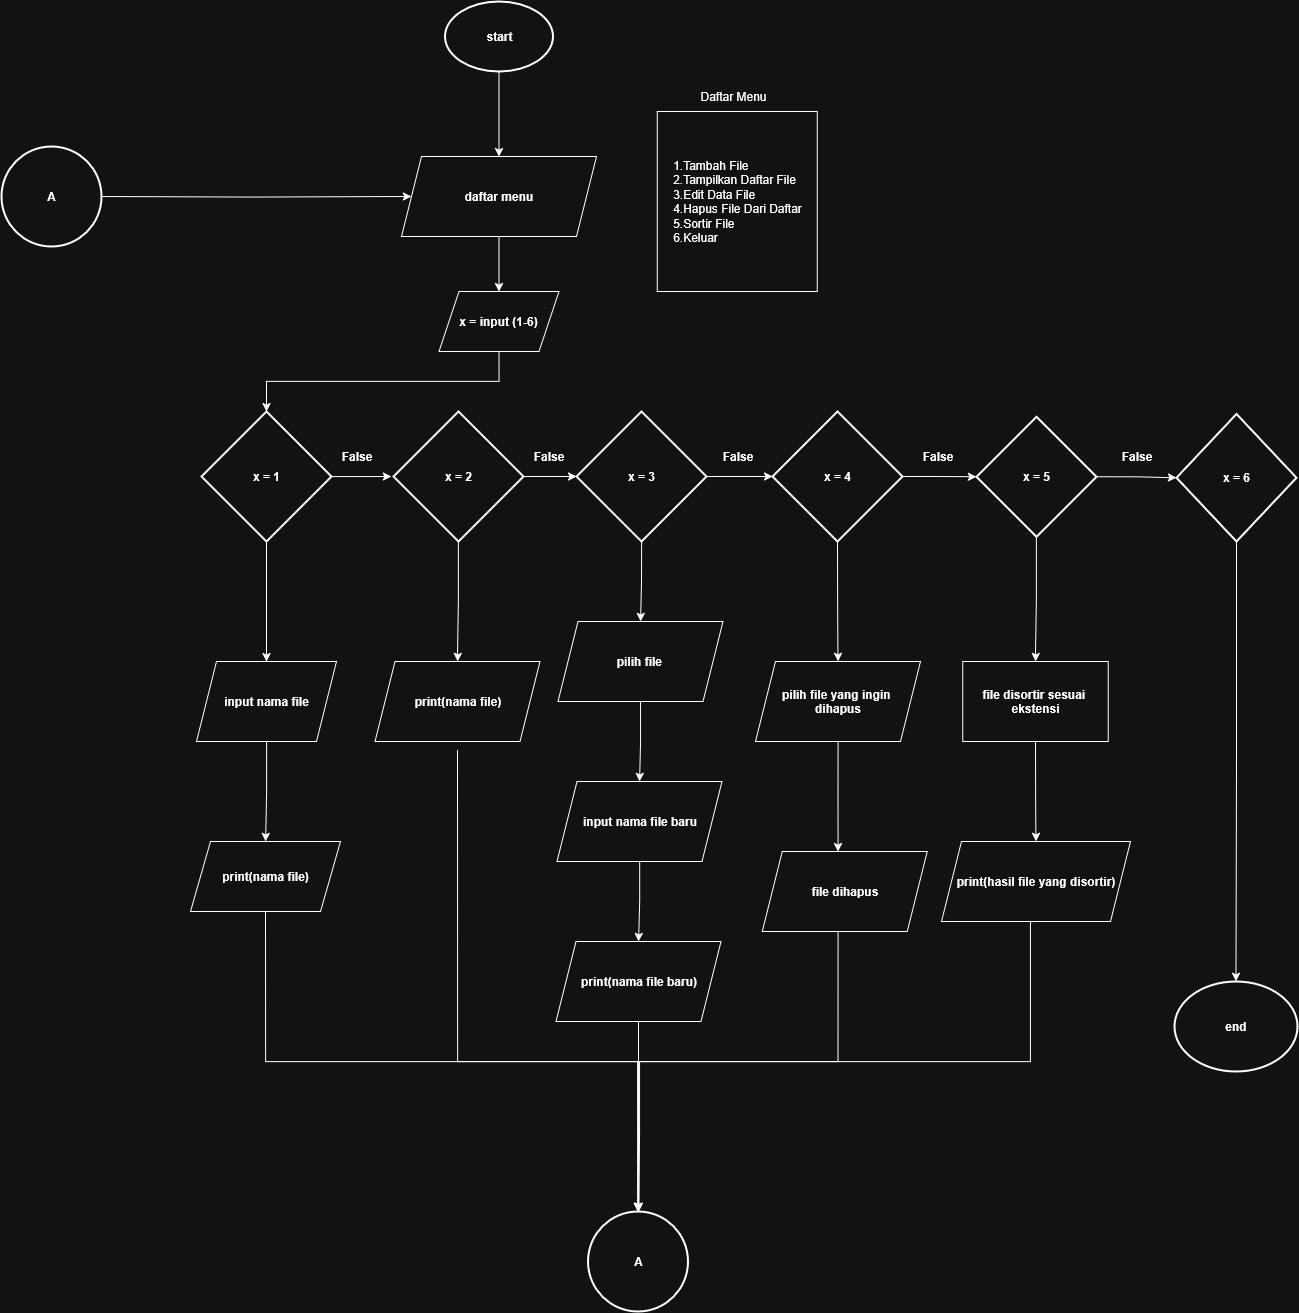

The diagram above was exported from draw.io. Its source (the exported page's mxGraphModel, read from the mxfile embedded in the PNG):
<mxGraphModel dx="3747" dy="1531" grid="1" gridSize="10" guides="1" tooltips="1" connect="1" arrows="1" fold="1" page="1" pageScale="1" pageWidth="850" pageHeight="1100" math="0" shadow="0">
  <root>
    <mxCell id="0" />
    <mxCell id="1" parent="0" />
    <mxCell id="A8k_D84YJbdCknHxfEBU-11" style="edgeStyle=orthogonalEdgeStyle;rounded=0;orthogonalLoop=1;jettySize=auto;html=1;exitX=0.5;exitY=1;exitDx=0;exitDy=0;exitPerimeter=0;entryX=0.5;entryY=0;entryDx=0;entryDy=0;fontStyle=1;fontSize=12;" parent="1" source="sAafpeMZRwfXV72_2mf4-1" target="sAafpeMZRwfXV72_2mf4-13" edge="1">
      <mxGeometry relative="1" as="geometry" />
    </mxCell>
    <mxCell id="sAafpeMZRwfXV72_2mf4-1" value="start" style="strokeWidth=2;html=1;shape=mxgraph.flowchart.start_1;whiteSpace=wrap;fontStyle=1;fontSize=12;" parent="1" vertex="1">
      <mxGeometry x="163.5" y="20" width="108" height="70" as="geometry" />
    </mxCell>
    <mxCell id="A8k_D84YJbdCknHxfEBU-26" style="edgeStyle=orthogonalEdgeStyle;rounded=0;orthogonalLoop=1;jettySize=auto;html=1;exitX=0.5;exitY=1;exitDx=0;exitDy=0;exitPerimeter=0;fontStyle=1;fontSize=12;" parent="1" source="sAafpeMZRwfXV72_2mf4-2" target="sAafpeMZRwfXV72_2mf4-15" edge="1">
      <mxGeometry relative="1" as="geometry" />
    </mxCell>
    <mxCell id="HGQkolcMgne82zNMX-lv-2" style="edgeStyle=orthogonalEdgeStyle;rounded=0;orthogonalLoop=1;jettySize=auto;html=1;exitX=1;exitY=0.5;exitDx=0;exitDy=0;exitPerimeter=0;fontStyle=1;fontSize=12;" parent="1" source="sAafpeMZRwfXV72_2mf4-2" edge="1">
      <mxGeometry relative="1" as="geometry">
        <mxPoint x="110" y="494.8823529411766" as="targetPoint" />
      </mxGeometry>
    </mxCell>
    <mxCell id="sAafpeMZRwfXV72_2mf4-2" value="&lt;div&gt;x = 1&lt;/div&gt;" style="strokeWidth=2;html=1;shape=mxgraph.flowchart.decision;whiteSpace=wrap;fontStyle=1;fontSize=12;" parent="1" vertex="1">
      <mxGeometry x="-80" y="430" width="130" height="130" as="geometry" />
    </mxCell>
    <mxCell id="A8k_D84YJbdCknHxfEBU-25" style="edgeStyle=orthogonalEdgeStyle;rounded=0;orthogonalLoop=1;jettySize=auto;html=1;exitX=0.5;exitY=1;exitDx=0;exitDy=0;exitPerimeter=0;entryX=0.5;entryY=0;entryDx=0;entryDy=0;fontStyle=1;fontSize=12;" parent="1" source="sAafpeMZRwfXV72_2mf4-3" target="sAafpeMZRwfXV72_2mf4-17" edge="1">
      <mxGeometry relative="1" as="geometry" />
    </mxCell>
    <mxCell id="sAafpeMZRwfXV72_2mf4-3" value="x = 2" style="strokeWidth=2;html=1;shape=mxgraph.flowchart.decision;whiteSpace=wrap;fontStyle=1;fontSize=12;" parent="1" vertex="1">
      <mxGeometry x="112" y="430" width="130" height="130" as="geometry" />
    </mxCell>
    <mxCell id="A8k_D84YJbdCknHxfEBU-23" style="edgeStyle=orthogonalEdgeStyle;rounded=0;orthogonalLoop=1;jettySize=auto;html=1;exitX=0.5;exitY=1;exitDx=0;exitDy=0;exitPerimeter=0;entryX=0.5;entryY=0;entryDx=0;entryDy=0;fontStyle=1;fontSize=12;" parent="1" source="sAafpeMZRwfXV72_2mf4-4" target="A8k_D84YJbdCknHxfEBU-2" edge="1">
      <mxGeometry relative="1" as="geometry" />
    </mxCell>
    <mxCell id="sAafpeMZRwfXV72_2mf4-4" value="x = 3" style="strokeWidth=2;html=1;shape=mxgraph.flowchart.decision;whiteSpace=wrap;fontStyle=1;fontSize=12;" parent="1" vertex="1">
      <mxGeometry x="295" y="430" width="130" height="130" as="geometry" />
    </mxCell>
    <mxCell id="A8k_D84YJbdCknHxfEBU-21" style="edgeStyle=orthogonalEdgeStyle;rounded=0;orthogonalLoop=1;jettySize=auto;html=1;exitX=0.5;exitY=1;exitDx=0;exitDy=0;exitPerimeter=0;entryX=0.5;entryY=0;entryDx=0;entryDy=0;fontStyle=1;fontSize=12;" parent="1" source="sAafpeMZRwfXV72_2mf4-5" target="A8k_D84YJbdCknHxfEBU-6" edge="1">
      <mxGeometry relative="1" as="geometry" />
    </mxCell>
    <mxCell id="sAafpeMZRwfXV72_2mf4-5" value="x = 4" style="strokeWidth=2;html=1;shape=mxgraph.flowchart.decision;whiteSpace=wrap;fontStyle=1;fontSize=12;" parent="1" vertex="1">
      <mxGeometry x="491" y="430" width="130" height="130" as="geometry" />
    </mxCell>
    <mxCell id="DuiXBP6UXhTO0FFiTctu-5" style="edgeStyle=orthogonalEdgeStyle;rounded=0;orthogonalLoop=1;jettySize=auto;html=1;exitX=0.5;exitY=1;exitDx=0;exitDy=0;exitPerimeter=0;entryX=0.5;entryY=0;entryDx=0;entryDy=0;fontStyle=1;fontSize=12;" edge="1" parent="1" source="sAafpeMZRwfXV72_2mf4-6" target="DuiXBP6UXhTO0FFiTctu-4">
      <mxGeometry relative="1" as="geometry" />
    </mxCell>
    <mxCell id="sAafpeMZRwfXV72_2mf4-6" value="x = 5" style="strokeWidth=2;html=1;shape=mxgraph.flowchart.decision;whiteSpace=wrap;fontStyle=1;fontSize=12;" parent="1" vertex="1">
      <mxGeometry x="695" y="435.25" width="120" height="120" as="geometry" />
    </mxCell>
    <mxCell id="sAafpeMZRwfXV72_2mf4-7" value="x = 6" style="strokeWidth=2;html=1;shape=mxgraph.flowchart.decision;whiteSpace=wrap;fontStyle=1;fontSize=12;" parent="1" vertex="1">
      <mxGeometry x="895" y="432.5" width="120" height="127.5" as="geometry" />
    </mxCell>
    <mxCell id="DuiXBP6UXhTO0FFiTctu-40" style="edgeStyle=orthogonalEdgeStyle;rounded=0;orthogonalLoop=1;jettySize=auto;html=1;exitX=0.5;exitY=1;exitDx=0;exitDy=0;entryX=0.5;entryY=0;entryDx=0;entryDy=0;" edge="1" parent="1" source="sAafpeMZRwfXV72_2mf4-13" target="sAafpeMZRwfXV72_2mf4-14">
      <mxGeometry relative="1" as="geometry" />
    </mxCell>
    <mxCell id="sAafpeMZRwfXV72_2mf4-13" value="daftar menu" style="shape=parallelogram;perimeter=parallelogramPerimeter;whiteSpace=wrap;html=1;fixedSize=1;fontStyle=1;fontSize=12;" parent="1" vertex="1">
      <mxGeometry x="120" y="175" width="195" height="80" as="geometry" />
    </mxCell>
    <mxCell id="sAafpeMZRwfXV72_2mf4-14" value="x = input (1-6)" style="shape=parallelogram;perimeter=parallelogramPerimeter;whiteSpace=wrap;html=1;fixedSize=1;fontStyle=1;fontSize=12;" parent="1" vertex="1">
      <mxGeometry x="157.5" y="310" width="120" height="60" as="geometry" />
    </mxCell>
    <mxCell id="A8k_D84YJbdCknHxfEBU-27" style="edgeStyle=orthogonalEdgeStyle;rounded=0;orthogonalLoop=1;jettySize=auto;html=1;exitX=0.5;exitY=1;exitDx=0;exitDy=0;entryX=0.5;entryY=0;entryDx=0;entryDy=0;fontStyle=1;fontSize=12;" parent="1" source="sAafpeMZRwfXV72_2mf4-15" target="sAafpeMZRwfXV72_2mf4-16" edge="1">
      <mxGeometry relative="1" as="geometry" />
    </mxCell>
    <mxCell id="sAafpeMZRwfXV72_2mf4-15" value="input nama file" style="shape=parallelogram;perimeter=parallelogramPerimeter;whiteSpace=wrap;html=1;fixedSize=1;fontStyle=1;fontSize=12;" parent="1" vertex="1">
      <mxGeometry x="-85" y="680" width="140" height="80" as="geometry" />
    </mxCell>
    <mxCell id="DuiXBP6UXhTO0FFiTctu-14" style="edgeStyle=orthogonalEdgeStyle;rounded=0;orthogonalLoop=1;jettySize=auto;html=1;exitX=0.5;exitY=1;exitDx=0;exitDy=0;entryX=0.5;entryY=0;entryDx=0;entryDy=0;fontStyle=1;fontSize=12;entryPerimeter=0;" edge="1" parent="1" source="sAafpeMZRwfXV72_2mf4-16" target="DuiXBP6UXhTO0FFiTctu-26">
      <mxGeometry relative="1" as="geometry">
        <mxPoint x="357" y="1130" as="targetPoint" />
        <Array as="points">
          <mxPoint x="-16" y="1080" />
          <mxPoint x="356" y="1080" />
        </Array>
      </mxGeometry>
    </mxCell>
    <mxCell id="sAafpeMZRwfXV72_2mf4-16" value="print(nama file)" style="shape=parallelogram;perimeter=parallelogramPerimeter;whiteSpace=wrap;html=1;fixedSize=1;fontStyle=1;fontSize=12;" parent="1" vertex="1">
      <mxGeometry x="-91" y="860" width="150" height="70" as="geometry" />
    </mxCell>
    <mxCell id="DuiXBP6UXhTO0FFiTctu-19" style="edgeStyle=orthogonalEdgeStyle;rounded=0;orthogonalLoop=1;jettySize=auto;html=1;exitX=0.5;exitY=1;exitDx=0;exitDy=0;entryX=0.5;entryY=0;entryDx=0;entryDy=0;fontStyle=1;fontSize=12;entryPerimeter=0;" edge="1" parent="1" target="DuiXBP6UXhTO0FFiTctu-26">
      <mxGeometry relative="1" as="geometry">
        <mxPoint x="176" y="768.9999999999998" as="sourcePoint" />
        <mxPoint x="357" y="1138.9999999999998" as="targetPoint" />
        <Array as="points">
          <mxPoint x="176" y="1080" />
          <mxPoint x="356" y="1080" />
        </Array>
      </mxGeometry>
    </mxCell>
    <mxCell id="sAafpeMZRwfXV72_2mf4-17" value="print(nama file)" style="shape=parallelogram;perimeter=parallelogramPerimeter;whiteSpace=wrap;html=1;fixedSize=1;fontStyle=1;fontSize=12;" parent="1" vertex="1">
      <mxGeometry x="93.5" y="680" width="165" height="80" as="geometry" />
    </mxCell>
    <mxCell id="HGQkolcMgne82zNMX-lv-6" style="edgeStyle=orthogonalEdgeStyle;rounded=0;orthogonalLoop=1;jettySize=auto;html=1;exitX=0.5;exitY=1;exitDx=0;exitDy=0;entryX=0.5;entryY=0;entryDx=0;entryDy=0;fontStyle=1;fontSize=12;" parent="1" source="DuiXBP6UXhTO0FFiTctu-37" edge="1">
      <mxGeometry relative="1" as="geometry">
        <mxPoint x="362.875" y="870" as="targetPoint" />
      </mxGeometry>
    </mxCell>
    <mxCell id="A8k_D84YJbdCknHxfEBU-2" value="pilih file&amp;nbsp;" style="shape=parallelogram;perimeter=parallelogramPerimeter;whiteSpace=wrap;html=1;fixedSize=1;fontStyle=1;fontSize=12;" parent="1" vertex="1">
      <mxGeometry x="276.5" y="640" width="165" height="80" as="geometry" />
    </mxCell>
    <mxCell id="A8k_D84YJbdCknHxfEBU-22" style="edgeStyle=orthogonalEdgeStyle;rounded=0;orthogonalLoop=1;jettySize=auto;html=1;exitX=0.5;exitY=1;exitDx=0;exitDy=0;entryX=0.5;entryY=0;entryDx=0;entryDy=0;fontStyle=1;fontSize=12;" parent="1" source="A8k_D84YJbdCknHxfEBU-6" edge="1">
      <mxGeometry relative="1" as="geometry">
        <mxPoint x="556.5" y="870" as="targetPoint" />
      </mxGeometry>
    </mxCell>
    <mxCell id="A8k_D84YJbdCknHxfEBU-6" value="&lt;div&gt;pilih file yang ingin&amp;nbsp;&lt;/div&gt;&lt;div&gt;dihapus&lt;/div&gt;" style="shape=parallelogram;perimeter=parallelogramPerimeter;whiteSpace=wrap;html=1;fixedSize=1;fontStyle=1;fontSize=12;" parent="1" vertex="1">
      <mxGeometry x="474" y="680" width="165" height="80" as="geometry" />
    </mxCell>
    <mxCell id="A8k_D84YJbdCknHxfEBU-10" value="end" style="strokeWidth=2;html=1;shape=mxgraph.flowchart.start_1;whiteSpace=wrap;fontStyle=1;fontSize=12;" parent="1" vertex="1">
      <mxGeometry x="893" y="1000" width="123" height="90" as="geometry" />
    </mxCell>
    <mxCell id="A8k_D84YJbdCknHxfEBU-17" style="edgeStyle=orthogonalEdgeStyle;rounded=0;orthogonalLoop=1;jettySize=auto;html=1;exitX=1;exitY=0.5;exitDx=0;exitDy=0;exitPerimeter=0;entryX=0;entryY=0.5;entryDx=0;entryDy=0;entryPerimeter=0;fontStyle=1;fontSize=12;" parent="1" source="sAafpeMZRwfXV72_2mf4-5" target="sAafpeMZRwfXV72_2mf4-6" edge="1">
      <mxGeometry relative="1" as="geometry" />
    </mxCell>
    <mxCell id="A8k_D84YJbdCknHxfEBU-18" style="edgeStyle=orthogonalEdgeStyle;rounded=0;orthogonalLoop=1;jettySize=auto;html=1;exitX=1;exitY=0.5;exitDx=0;exitDy=0;exitPerimeter=0;entryX=0;entryY=0.5;entryDx=0;entryDy=0;entryPerimeter=0;fontStyle=1;fontSize=12;" parent="1" source="sAafpeMZRwfXV72_2mf4-6" target="sAafpeMZRwfXV72_2mf4-7" edge="1">
      <mxGeometry relative="1" as="geometry" />
    </mxCell>
    <mxCell id="A8k_D84YJbdCknHxfEBU-20" style="edgeStyle=orthogonalEdgeStyle;rounded=0;orthogonalLoop=1;jettySize=auto;html=1;exitX=0.5;exitY=1;exitDx=0;exitDy=0;exitPerimeter=0;entryX=0.5;entryY=0;entryDx=0;entryDy=0;entryPerimeter=0;fontStyle=1;fontSize=12;" parent="1" source="sAafpeMZRwfXV72_2mf4-7" target="A8k_D84YJbdCknHxfEBU-10" edge="1">
      <mxGeometry relative="1" as="geometry" />
    </mxCell>
    <mxCell id="HGQkolcMgne82zNMX-lv-1" style="edgeStyle=orthogonalEdgeStyle;rounded=0;orthogonalLoop=1;jettySize=auto;html=1;exitX=0.5;exitY=1;exitDx=0;exitDy=0;entryX=0.5;entryY=0;entryDx=0;entryDy=0;entryPerimeter=0;fontStyle=1;fontSize=12;" parent="1" source="sAafpeMZRwfXV72_2mf4-14" target="sAafpeMZRwfXV72_2mf4-2" edge="1">
      <mxGeometry relative="1" as="geometry" />
    </mxCell>
    <mxCell id="HGQkolcMgne82zNMX-lv-3" style="edgeStyle=orthogonalEdgeStyle;rounded=0;orthogonalLoop=1;jettySize=auto;html=1;exitX=1;exitY=0.5;exitDx=0;exitDy=0;exitPerimeter=0;entryX=0;entryY=0.5;entryDx=0;entryDy=0;entryPerimeter=0;fontStyle=1;fontSize=12;" parent="1" source="sAafpeMZRwfXV72_2mf4-3" target="sAafpeMZRwfXV72_2mf4-4" edge="1">
      <mxGeometry relative="1" as="geometry" />
    </mxCell>
    <mxCell id="HGQkolcMgne82zNMX-lv-4" style="edgeStyle=orthogonalEdgeStyle;rounded=0;orthogonalLoop=1;jettySize=auto;html=1;exitX=1;exitY=0.5;exitDx=0;exitDy=0;exitPerimeter=0;entryX=0;entryY=0.5;entryDx=0;entryDy=0;entryPerimeter=0;fontStyle=1;fontSize=12;" parent="1" source="sAafpeMZRwfXV72_2mf4-4" target="sAafpeMZRwfXV72_2mf4-5" edge="1">
      <mxGeometry relative="1" as="geometry" />
    </mxCell>
    <mxCell id="DuiXBP6UXhTO0FFiTctu-20" style="edgeStyle=orthogonalEdgeStyle;rounded=0;orthogonalLoop=1;jettySize=auto;html=1;exitX=0.5;exitY=1;exitDx=0;exitDy=0;fontStyle=1;fontSize=12;entryX=0.5;entryY=0;entryDx=0;entryDy=0;entryPerimeter=0;" edge="1" parent="1" target="DuiXBP6UXhTO0FFiTctu-26">
      <mxGeometry relative="1" as="geometry">
        <mxPoint x="556.5" y="940" as="sourcePoint" />
        <mxPoint x="380" y="1180" as="targetPoint" />
        <Array as="points">
          <mxPoint x="556" y="1080" />
          <mxPoint x="356" y="1080" />
        </Array>
      </mxGeometry>
    </mxCell>
    <mxCell id="DuiXBP6UXhTO0FFiTctu-11" style="edgeStyle=orthogonalEdgeStyle;rounded=0;orthogonalLoop=1;jettySize=auto;html=1;exitX=0.5;exitY=1;exitDx=0;exitDy=0;fontStyle=1;fontSize=12;" edge="1" parent="1" source="DuiXBP6UXhTO0FFiTctu-4" target="DuiXBP6UXhTO0FFiTctu-6">
      <mxGeometry relative="1" as="geometry" />
    </mxCell>
    <mxCell id="DuiXBP6UXhTO0FFiTctu-4" value="&lt;div&gt;file disortir sesuai&amp;nbsp;&lt;/div&gt;&lt;div&gt;ekstensi&lt;/div&gt;" style="rounded=0;whiteSpace=wrap;html=1;fontStyle=1;fontSize=12;" vertex="1" parent="1">
      <mxGeometry x="681.25" y="680" width="145.5" height="80" as="geometry" />
    </mxCell>
    <mxCell id="DuiXBP6UXhTO0FFiTctu-23" style="edgeStyle=orthogonalEdgeStyle;rounded=0;orthogonalLoop=1;jettySize=auto;html=1;exitX=0.5;exitY=1;exitDx=0;exitDy=0;entryX=0.5;entryY=0;entryDx=0;entryDy=0;fontStyle=1;fontSize=12;entryPerimeter=0;" edge="1" parent="1">
      <mxGeometry relative="1" as="geometry">
        <mxPoint x="755.5" y="940" as="sourcePoint" />
        <mxPoint x="357.5" y="1230" as="targetPoint" />
        <Array as="points">
          <mxPoint x="749" y="940" />
          <mxPoint x="749" y="1080" />
          <mxPoint x="358" y="1080" />
          <mxPoint x="358" y="1150" />
        </Array>
      </mxGeometry>
    </mxCell>
    <mxCell id="DuiXBP6UXhTO0FFiTctu-6" value="&lt;div&gt;print(hasil file yang disortir)&lt;/div&gt;" style="shape=parallelogram;perimeter=parallelogramPerimeter;whiteSpace=wrap;html=1;fixedSize=1;fontStyle=1;fontSize=12;" vertex="1" parent="1">
      <mxGeometry x="660" y="860" width="189" height="80" as="geometry" />
    </mxCell>
    <mxCell id="DuiXBP6UXhTO0FFiTctu-27" style="edgeStyle=orthogonalEdgeStyle;rounded=0;orthogonalLoop=1;jettySize=auto;html=1;entryX=0;entryY=0.5;entryDx=0;entryDy=0;fontStyle=1;fontSize=12;" edge="1" parent="1" target="sAafpeMZRwfXV72_2mf4-13">
      <mxGeometry relative="1" as="geometry">
        <mxPoint x="-180" y="215" as="sourcePoint" />
      </mxGeometry>
    </mxCell>
    <mxCell id="DuiXBP6UXhTO0FFiTctu-26" value="A" style="strokeWidth=2;html=1;shape=mxgraph.flowchart.start_2;whiteSpace=wrap;fontStyle=1;fontSize=12;" vertex="1" parent="1">
      <mxGeometry x="306.5" y="1230" width="100" height="100" as="geometry" />
    </mxCell>
    <mxCell id="DuiXBP6UXhTO0FFiTctu-29" value="A" style="strokeWidth=2;html=1;shape=mxgraph.flowchart.start_2;whiteSpace=wrap;fontStyle=1;fontSize=12;" vertex="1" parent="1">
      <mxGeometry x="-280" y="165" width="100" height="100" as="geometry" />
    </mxCell>
    <mxCell id="DuiXBP6UXhTO0FFiTctu-30" value="&lt;b&gt;False&lt;/b&gt;" style="text;html=1;align=center;verticalAlign=middle;resizable=0;points=[];autosize=1;strokeColor=none;fillColor=none;" vertex="1" parent="1">
      <mxGeometry x="50" y="460" width="50" height="30" as="geometry" />
    </mxCell>
    <mxCell id="DuiXBP6UXhTO0FFiTctu-32" value="&lt;b&gt;False&lt;/b&gt;" style="text;html=1;align=center;verticalAlign=middle;resizable=0;points=[];autosize=1;strokeColor=none;fillColor=none;" vertex="1" parent="1">
      <mxGeometry x="830" y="460" width="50" height="30" as="geometry" />
    </mxCell>
    <mxCell id="DuiXBP6UXhTO0FFiTctu-33" value="&lt;b&gt;False&lt;/b&gt;" style="text;html=1;align=center;verticalAlign=middle;resizable=0;points=[];autosize=1;strokeColor=none;fillColor=none;" vertex="1" parent="1">
      <mxGeometry x="631.25" y="460" width="50" height="30" as="geometry" />
    </mxCell>
    <mxCell id="DuiXBP6UXhTO0FFiTctu-34" value="&lt;b&gt;False&lt;/b&gt;" style="text;html=1;align=center;verticalAlign=middle;resizable=0;points=[];autosize=1;strokeColor=none;fillColor=none;" vertex="1" parent="1">
      <mxGeometry x="430.75" y="460" width="50" height="30" as="geometry" />
    </mxCell>
    <mxCell id="DuiXBP6UXhTO0FFiTctu-35" value="&lt;b&gt;False&lt;/b&gt;" style="text;html=1;align=center;verticalAlign=middle;resizable=0;points=[];autosize=1;strokeColor=none;fillColor=none;" vertex="1" parent="1">
      <mxGeometry x="242" y="460" width="50" height="30" as="geometry" />
    </mxCell>
    <mxCell id="DuiXBP6UXhTO0FFiTctu-38" value="file dihapus" style="shape=parallelogram;perimeter=parallelogramPerimeter;whiteSpace=wrap;html=1;fixedSize=1;fontStyle=1;fontSize=12;" vertex="1" parent="1">
      <mxGeometry x="480.75" y="870" width="165" height="80" as="geometry" />
    </mxCell>
    <mxCell id="DuiXBP6UXhTO0FFiTctu-41" value="&lt;div align=&quot;left&quot;&gt;&lt;font&gt;1.Tambah File&lt;/font&gt;&lt;/div&gt;&lt;div align=&quot;left&quot;&gt;&lt;font&gt;2.Tampilkan Daftar File&lt;/font&gt;&lt;/div&gt;&lt;div align=&quot;left&quot;&gt;&lt;font&gt;3.Edit Data File&lt;/font&gt;&lt;/div&gt;&lt;div align=&quot;left&quot;&gt;&lt;font&gt;4.Hapus File Dari Daftar&lt;/font&gt;&lt;/div&gt;&lt;div align=&quot;left&quot;&gt;&lt;font&gt;5.Sortir File&lt;/font&gt;&lt;/div&gt;&lt;div align=&quot;left&quot;&gt;&lt;font&gt;6.Keluar&lt;/font&gt;&lt;/div&gt;" style="rounded=0;whiteSpace=wrap;html=1;" vertex="1" parent="1">
      <mxGeometry x="375.75" y="130" width="160" height="180" as="geometry" />
    </mxCell>
    <mxCell id="DuiXBP6UXhTO0FFiTctu-42" value="Daftar Menu" style="text;html=1;align=center;verticalAlign=middle;whiteSpace=wrap;rounded=0;" vertex="1" parent="1">
      <mxGeometry x="406.5" y="100" width="90" height="30" as="geometry" />
    </mxCell>
    <mxCell id="DuiXBP6UXhTO0FFiTctu-43" value="print(nama file baru)" style="shape=parallelogram;perimeter=parallelogramPerimeter;whiteSpace=wrap;html=1;fixedSize=1;fontStyle=1;fontSize=12;" vertex="1" parent="1">
      <mxGeometry x="274.5" y="960" width="165" height="80" as="geometry" />
    </mxCell>
    <mxCell id="DuiXBP6UXhTO0FFiTctu-44" value="" style="edgeStyle=orthogonalEdgeStyle;rounded=0;orthogonalLoop=1;jettySize=auto;html=1;exitX=0.5;exitY=1;exitDx=0;exitDy=0;entryX=0.5;entryY=0;entryDx=0;entryDy=0;fontStyle=1;fontSize=12;" edge="1" parent="1" source="A8k_D84YJbdCknHxfEBU-2" target="DuiXBP6UXhTO0FFiTctu-37">
      <mxGeometry relative="1" as="geometry">
        <mxPoint x="364" y="720" as="sourcePoint" />
        <mxPoint x="362.875" y="870" as="targetPoint" />
      </mxGeometry>
    </mxCell>
    <mxCell id="DuiXBP6UXhTO0FFiTctu-45" value="" style="edgeStyle=orthogonalEdgeStyle;rounded=0;orthogonalLoop=1;jettySize=auto;html=1;" edge="1" parent="1" source="DuiXBP6UXhTO0FFiTctu-37" target="DuiXBP6UXhTO0FFiTctu-43">
      <mxGeometry relative="1" as="geometry" />
    </mxCell>
    <mxCell id="DuiXBP6UXhTO0FFiTctu-37" value="input nama file baru" style="shape=parallelogram;perimeter=parallelogramPerimeter;whiteSpace=wrap;html=1;fixedSize=1;fontStyle=1;fontSize=12;" vertex="1" parent="1">
      <mxGeometry x="275.5" y="800" width="165" height="80" as="geometry" />
    </mxCell>
    <mxCell id="DuiXBP6UXhTO0FFiTctu-46" style="edgeStyle=orthogonalEdgeStyle;rounded=0;orthogonalLoop=1;jettySize=auto;html=1;exitX=0.5;exitY=1;exitDx=0;exitDy=0;entryX=0.5;entryY=0;entryDx=0;entryDy=0;entryPerimeter=0;" edge="1" parent="1" source="DuiXBP6UXhTO0FFiTctu-43" target="DuiXBP6UXhTO0FFiTctu-26">
      <mxGeometry relative="1" as="geometry" />
    </mxCell>
  </root>
</mxGraphModel>